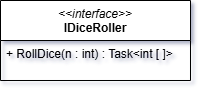

The diagram above was exported from draw.io. Its source (the exported page's mxGraphModel, read from the mxfile embedded in the PNG):
<mxGraphModel dx="1428" dy="849" grid="1" gridSize="10" guides="1" tooltips="1" connect="1" arrows="1" fold="1" page="1" pageScale="1" pageWidth="827" pageHeight="1169" math="0" shadow="0">
  <root>
    <mxCell id="0" />
    <mxCell id="1" parent="0" />
    <mxCell id="Cn3fKZ0665xuBuOg00DK-1" value="&lt;div&gt;&lt;span style=&quot;font-weight: normal;&quot;&gt;&lt;i&gt;&amp;lt;&amp;lt;interface&amp;gt;&amp;gt;&lt;/i&gt;&lt;/span&gt;&lt;/div&gt;IDiceRoller" style="swimlane;fontStyle=1;align=center;verticalAlign=top;childLayout=stackLayout;horizontal=1;startSize=40;horizontalStack=0;resizeParent=1;resizeParentMax=0;resizeLast=0;collapsible=1;marginBottom=0;whiteSpace=wrap;html=1;labelBackgroundColor=none;" parent="1" vertex="1">
      <mxGeometry x="320" y="330" width="190" height="80" as="geometry" />
    </mxCell>
    <mxCell id="Cn3fKZ0665xuBuOg00DK-4" value="+ RollDice(n : int) : Task&amp;lt;int [ ]&amp;gt;" style="text;strokeColor=none;fillColor=none;align=left;verticalAlign=top;spacingLeft=4;spacingRight=4;overflow=hidden;rotatable=0;points=[[0,0.5],[1,0.5]];portConstraint=eastwest;whiteSpace=wrap;html=1;labelBackgroundColor=none;" parent="Cn3fKZ0665xuBuOg00DK-1" vertex="1">
      <mxGeometry y="40" width="190" height="40" as="geometry" />
    </mxCell>
  </root>
</mxGraphModel>